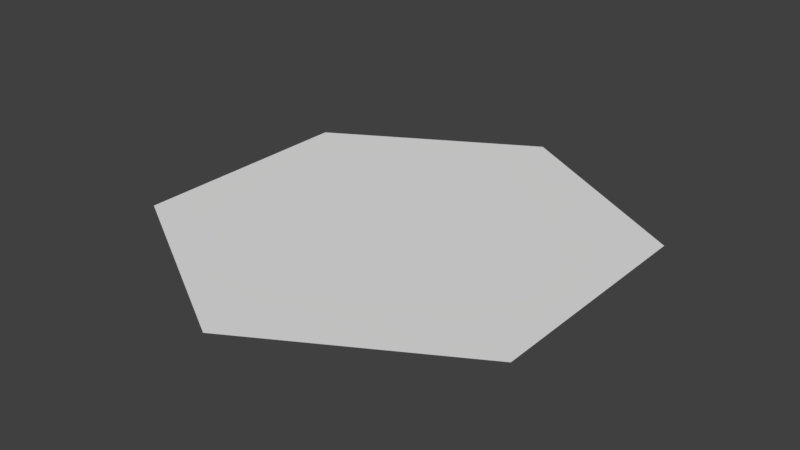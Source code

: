 # Source: Hexagon.blend  (saved by Blender 2.78.0; exported with 4.5.12 LTS)
import bpy
from mathutils import Matrix  # noqa: F401  (used for matrix-valued properties, if any)

bpy.ops.wm.read_factory_settings(use_empty=True)
scene = bpy.context.scene
scene.name = 'Scene'

# ---- collections
col_collection_1 = bpy.data.collections.new('Collection 1'); scene.collection.children.link(col_collection_1)

# ---- world
world_world = bpy.data.worlds.new('World'); scene.world = world_world
world_world.color = (0.05088, 0.05088, 0.05088)
world_world.use_sun_shadow = False
world_world.sun_shadow_jitter_overblur = 0.0
world_world.cycles.sampling_method = 'MANUAL'

# ---- meshes
me_hexagon = bpy.data.meshes.new('Hexagon')
me_hexagon.from_pydata([(0.0, 0.0, 0.0), (0.0, 0.0, -0.5), (-0.433, -1.49e-08, -0.25), (-0.433, 0.0, 0.25), (4.371e-08, 0.0, 0.5), (0.433, 1.49e-08, 0.25), (0.433, -1.49e-08, -0.25)], [], [(0, 1, 2), (0, 2, 3), (0, 3, 4), (0, 4, 5), (0, 5, 6), (0, 6, 1)])
_uv = me_hexagon.uv_layers.new(name='UVMap')
_uv.uv.foreach_set('vector', [0.5, 0.5, 0.5, 1.0, 0.06699, 0.75, 0.5, 0.5, 0.06699, 0.75, 0.06699, 0.25, 0.5, 0.5, 0.06699, 0.25, 0.5, 0.0, 0.5, 0.5, 0.5, 0.0, 0.933, 0.25, 0.5, 0.5, 0.933, 0.25, 0.933, 0.75, 0.5, 0.5, 0.933, 0.75, 0.5, 1.0])
me_hexagon.use_remesh_preserve_volume = False
me_hexagon.use_remesh_preserve_attributes = False
me_hexagon.use_mirror_vertex_groups = False
me_hexagon.update()

# ---- objects
ob_hexagon = bpy.data.objects.new('Hexagon', me_hexagon)

# ---- transforms, parenting, visibility, modifiers, constraints
ob_hexagon.location = (0.0, 0.0, 0.0)
ob_hexagon.rotation_euler = (1.571, 0.0, 0.0)
ob_hexagon.lineart.crease_threshold = 0.0

# ---- collection membership
col_collection_1.objects.link(ob_hexagon)

# ---- scene / render settings (as saved in the file)
scene.frame_start = 1; scene.frame_end = 250; scene.frame_set(1)
scene.render.engine = 'BLENDER_EEVEE_NEXT'
scene.render.resolution_percentage = 50
scene.render.dither_intensity = 0.0
scene.cycles.use_denoising = False
scene.cycles.samples = 128
scene.cycles.sampling_pattern = 'TABULATED_SOBOL'
scene.cycles.light_sampling_threshold = 0.0
scene.cycles.use_adaptive_sampling = False
scene.cycles.use_light_tree = False
scene.cycles.blur_glossy = 0.0
scene.cycles.sample_clamp_indirect = 0.0
scene.view_settings.view_transform = 'Standard'
bpy.context.view_layer.update()

# ---- added for rendering (the .blend has no active camera and no usable light): camera, sun
cam_auto = bpy.data.cameras.new('AutoCamera')
cam_auto.lens = 50.0
cam_auto.sensor_width = 36.0
cam_auto.clip_end = 1000.0
ob_auto_camera = bpy.data.objects.new('AutoCamera', cam_auto)
scene.collection.objects.link(ob_auto_camera)
ob_auto_camera.location = (1.22396, -1.46875, 0.979166)
ob_auto_camera.rotation_euler = (1.09748, -7.21219e-08, 0.694738)
scene.camera = ob_auto_camera
light_auto_sun = bpy.data.lights.new('AutoSun', 'SUN')
light_auto_sun.energy = 3.0
light_auto_sun.angle = 0.0523599
ob_auto_sun = bpy.data.objects.new('AutoSun', light_auto_sun)
scene.collection.objects.link(ob_auto_sun)
ob_auto_sun.rotation_euler = (0.872665, 0.174533, 0.523599)
bpy.context.view_layer.update()
